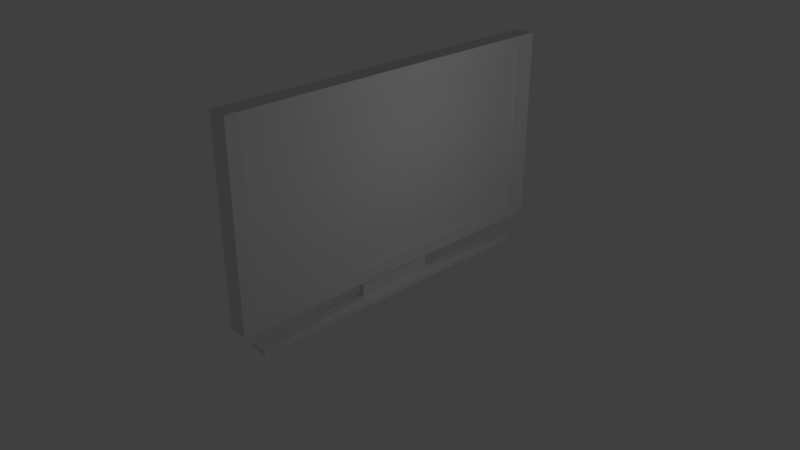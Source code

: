 # Source: tv.blend  (saved by Blender 2.79.0; exported with 4.5.12 LTS)
import bpy
from mathutils import Matrix  # noqa: F401  (used for matrix-valued properties, if any)

bpy.ops.wm.read_factory_settings(use_empty=True)
scene = bpy.context.scene
scene.name = 'Scene'

# ---- collections
col_collection_1 = bpy.data.collections.new('Collection 1'); scene.collection.children.link(col_collection_1)

# ---- materials (node trees are filled in below, after node groups)
mat_material = bpy.data.materials.new('Material')
mat_material.alpha_threshold = 0.0
mat_material.use_transparent_shadow = False
mat_material.roughness = 0.5
mat_material.line_color = (0.0, 0.0, 0.0, 1.0)
mat_material_001 = bpy.data.materials.new('Material.001')
mat_material_001.alpha_threshold = 0.0
mat_material_001.use_transparent_shadow = False
mat_material_001.roughness = 0.5

# ---- material node trees

# ---- world
world_world = bpy.data.worlds.new('World'); scene.world = world_world
world_world.color = (0.05088, 0.05088, 0.05088)
world_world.use_sun_shadow = False
world_world.sun_shadow_jitter_overblur = 0.0
world_world.cycles.sampling_method = 'MANUAL'

# ---- cameras
cam_camera = bpy.data.cameras.new('Camera')
cam_camera.clip_end = 100.0
cam_camera.lens = 35.0
cam_camera.sensor_width = 32.0
cam_camera.sensor_height = 18.0
cam_camera.ortho_scale = 7.314
cam_camera.dof.focus_distance = 0.0
cam_camera.dof.aperture_fstop = 128.0

# ---- lights
light_lamp = bpy.data.lights.new('Lamp', 'POINT')
light_lamp.transmission_factor = 0.0
light_lamp.cutoff_distance = 30.0
light_lamp.energy = 100.0
light_lamp.shadow_buffer_clip_start = 1.001
light_lamp.shadow_soft_size = 0.1
light_lamp.shadow_maximum_resolution = 0.006
light_lamp.use_absolute_resolution = True

# ---- meshes
me_cube = bpy.data.meshes.new('Cube')
me_cube.from_pydata([(1.0, 1.0, -1.0), (1.0, -1.0, -1.0), (-1.0, -1.0, -1.0), (-1.0, 1.0, -1.0), (1.0, 1.0, 1.0), (1.0, -1.0, 1.0), (-1.0, -1.0, 1.0), (-1.0, 1.0, 1.0), (1.0, -0.9192, -1.0), (-1.0, -0.9192, -1.0), (1.0, -0.9192, 1.0), (-1.0, -0.9192, 1.0), (-1.0, 0.9128, -1.0), (-1.0, 0.9128, 1.0), (1.0, 0.9128, -1.0), (1.0, 0.9128, 1.0), (1.0, 1.0, -0.8822), (1.0, -1.0, -0.8822), (-1.0, -1.0, -0.8822), (-1.0, 1.0, -0.8822), (-1.0, -0.9192, -0.8822), (1.0, -0.9192, -0.8822), (1.0, 0.9128, -0.8822), (-1.0, 0.9128, -0.8822), (1.0, 1.0, 0.8747), (1.0, -1.0, 0.8747), (-1.0, -1.0, 0.8747), (-1.0, 1.0, 0.8747), (-1.0, -0.9192, 0.8747), (1.0, -0.9192, 0.8747), (1.0, 0.9128, 0.8747), (-1.0, 0.9128, 0.8747), (-0.407, -0.9192, 0.8747), (-0.407, -0.9192, -0.8822), (-0.407, 0.9128, 0.8747), (-0.407, 0.9128, -0.8822), (1.0, -0.003182, -1.0), (0.0, -0.9192, -1.0), (-1.0, -0.003182, -1.0), (1.788e-07, 0.9128, -1.0), (0.25, -0.003182, -1.0), (1.0, -0.4612, -1.0), (-0.5, -0.9192, -1.0), (-1.0, 0.4548, -1.0), (-0.5, 0.9128, -1.0), (1.0, 0.4548, -1.0), (0.5, -0.9192, -1.0), (-1.0, -0.4612, -1.0), (0.5, 0.9128, -1.0), (-0.5, -0.003182, -1.0), (0.5, -0.003182, -1.0), (1.192e-07, 0.4548, -1.0), (2.98e-08, -0.4612, -1.0), (0.5, -0.4612, -1.0), (0.5, 0.4548, -1.0), (-0.5, 0.4548, -1.0), (-0.5, -0.4612, -1.0), (0.5, -0.003182, -1.0), (2.98e-08, -0.4612, -1.0), (-0.5, -0.003182, -1.0), (1.192e-07, 0.4548, -1.0), (0.5, -0.4612, -1.0), (0.5, 0.4548, -1.0), (-0.5, 0.4548, -1.0), (-0.5, -0.4612, -1.0), (4.47e-08, -0.2322, -1.0), (-0.25, -0.003182, -1.0), (8.941e-08, 0.2258, -1.0), (0.25, -0.4612, -1.0), (0.5, -0.2322, -1.0), (0.25, 0.4548, -1.0), (0.5, 0.2258, -1.0), (-0.25, 0.4548, -1.0), (-0.5, 0.2258, -1.0), (-0.25, -0.4612, -1.0), (-0.5, -0.2322, -1.0), (-0.25, -0.2322, -1.0), (-0.25, 0.2258, -1.0), (0.25, -0.2322, -1.0), (0.25, 0.2258, -1.0), (0.25, -0.003182, -1.198), (4.47e-08, -0.2322, -1.198), (-0.25, -0.003182, -1.198), (8.941e-08, 0.2258, -1.198), (-0.25, -0.2322, -1.198), (-0.25, 0.2258, -1.198), (0.25, -0.2322, -1.198), (0.25, 0.2258, -1.198), (4.47e-08, -0.2322, -1.198), (8.941e-08, 0.2258, -1.198), (-0.25, -0.2322, -1.198), (-0.25, 0.2258, -1.198), (0.25, -0.2322, -1.198), (0.25, 0.2258, -1.198), (0.9712, -0.003182, -1.229), (8.266e-09, -0.8928, -1.229), (-0.9712, -0.003182, -1.229), (1.819e-07, 0.8864, -1.229), (-0.9712, -0.8928, -1.229), (-0.9712, 0.8864, -1.229), (0.9712, -0.8928, -1.229), (0.9712, 0.8864, -1.229), (0.9712, -0.003182, -1.275), (6.615e-08, -0.003182, -1.275), (8.266e-09, -0.8928, -1.275), (-0.9712, -0.003182, -1.275), (1.819e-07, 0.8864, -1.275), (-0.9712, -0.8928, -1.275), (-0.9712, 0.8864, -1.275), (0.9712, -0.8928, -1.275), (0.9712, 0.8864, -1.275)], [], [(8, 1, 2, 9, 42, 37, 46), (10, 11, 6, 5), (29, 10, 5, 25), (25, 5, 6, 26), (31, 13, 7, 27), (16, 0, 3, 19), (26, 6, 11, 28), (30, 15, 10, 29), (15, 13, 11, 10), (56, 42, 9, 47), (0, 14, 48, 39, 44, 12, 3), (4, 7, 13, 15), (24, 4, 15, 30), (28, 11, 13, 31), (9, 20, 23, 12, 43, 38, 47), (0, 16, 22, 14), (14, 22, 21, 8, 41, 36, 45), (2, 18, 20, 9), (24, 16, 19, 27), (12, 23, 19, 3), (1, 17, 18, 2), (8, 21, 17, 1), (4, 24, 27, 7), (20, 28, 32, 33), (16, 24, 30, 22), (22, 30, 29, 21), (18, 26, 28, 20), (23, 31, 27, 19), (17, 25, 26, 18), (21, 29, 25, 17), (33, 32, 34, 35), (31, 23, 35, 34), (28, 31, 34, 32), (23, 20, 33, 35), (55, 49, 38, 43), (49, 55, 63, 73, 59), (53, 46, 37, 52), (50, 53, 61, 69, 57), (36, 41, 53, 50), (41, 8, 46, 53), (48, 54, 51, 39), (14, 45, 54, 48), (45, 36, 50, 54), (44, 55, 43, 12), (39, 51, 55, 44), (52, 56, 64, 74, 58), (49, 56, 47, 38), (51, 54, 62, 70, 60), (52, 37, 42, 56), (76, 66, 82, 84), (78, 68, 58, 65), (77, 66, 59, 73), (76, 74, 64, 75), (53, 52, 58, 68, 61), (55, 51, 60, 72, 63), (54, 50, 57, 71, 62), (56, 49, 59, 75, 64), (66, 76, 75, 59), (79, 40, 80, 87), (65, 58, 74, 76), (72, 77, 73, 63), (60, 67, 77, 72), (78, 65, 81, 86), (40, 78, 86, 80), (57, 69, 78, 40), (69, 61, 68, 78), (70, 79, 67, 60), (62, 71, 79, 70), (71, 57, 40, 79), (85, 83, 97, 99), (86, 81, 95, 100), (83, 87, 101, 97), (84, 82, 96, 98), (66, 77, 85, 82), (77, 67, 83, 85), (67, 79, 87, 83), (65, 76, 84, 81), (83, 87, 93, 89), (81, 86, 92, 88), (85, 83, 89, 91), (81, 84, 90, 88), (95, 98, 107, 104), (99, 97, 106, 108), (100, 95, 104, 109), (97, 101, 110, 106), (81, 84, 98, 95), (87, 80, 94, 101), (80, 86, 100, 94), (82, 85, 99, 96), (110, 102, 103, 106), (103, 104, 107, 105), (106, 103, 105, 108), (102, 109, 104, 103), (101, 94, 102, 110), (94, 100, 109, 102), (96, 99, 108, 105), (98, 96, 105, 107)])
me_cube.polygons.foreach_set('material_index', [0, 0, 0, 0, 0, 0, 0, 0, 0, 0, 0, 0, 0, 0, 0, 0, 0, 0, 0, 0, 0, 0, 0, 0, 0, 0, 0, 0, 0, 0, 1, 0, 0, 0, 0, 0, 0, 0, 0, 0, 0, 0, 0, 0, 0, 0, 0, 0, 0, 0, 0, 0, 0, 0, 0, 0, 0, 0, 0, 0, 0, 0, 0, 0, 0, 0, 0, 0, 0, 0, 0, 0, 0, 0, 0, 0, 0, 0, 0, 0, 0, 0, 0, 0, 0, 0, 0, 0, 0, 0, 0, 0, 0, 0, 0, 0, 0])
me_cube.materials.append(mat_material)
me_cube.materials.append(mat_material_001)
me_cube.use_remesh_preserve_volume = False
me_cube.use_remesh_preserve_attributes = False
me_cube.use_mirror_vertex_groups = False
me_cube.update()

# ---- objects
ob_cube = bpy.data.objects.new('Cube', me_cube)
ob_lamp = bpy.data.objects.new('Lamp', light_lamp)
ob_camera = bpy.data.objects.new('Camera', cam_camera)

# ---- transforms, parenting, visibility, modifiers, constraints
ob_cube.location = (-2.144, 0.1888, 3.706)
ob_cube.scale = (-0.282, 5.261, 2.869)
ob_cube.lock_rotations_4d = False
ob_cube.empty_display_type = 'ARROWS'
ob_cube.lineart.crease_threshold = 0.0
ob_lamp.location = (4.076, 1.005, 5.904)
ob_lamp.rotation_euler = (0.6503, 0.05522, 1.866)
ob_lamp.lock_rotations_4d = False
ob_lamp.empty_display_type = 'ARROWS'
ob_lamp.color = (0.0, 0.0, 0.0, 0.0)
ob_lamp.lineart.crease_threshold = 0.0
ob_camera.location = (13.79, -14.6, 12.86)
ob_camera.rotation_euler = (1.109, 0.0, 0.8149)
ob_camera.lock_rotations_4d = False
ob_camera.empty_display_type = 'ARROWS'
ob_camera.color = (0.0, 0.0, 0.0, 0.0)
ob_camera.display_type = 'WIRE'
ob_camera.lineart.crease_threshold = 0.0

# ---- collection membership
col_collection_1.objects.link(ob_cube)
col_collection_1.objects.link(ob_lamp)
col_collection_1.objects.link(ob_camera)

# ---- scene / render settings (as saved in the file)
scene.camera = ob_camera
scene.frame_start = 1; scene.frame_end = 250; scene.frame_set(1)
scene.render.engine = 'BLENDER_EEVEE_NEXT'
scene.render.resolution_percentage = 50
scene.render.dither_intensity = 0.0
scene.cycles.use_denoising = False
scene.cycles.samples = 128
scene.cycles.sampling_pattern = 'TABULATED_SOBOL'
scene.cycles.use_adaptive_sampling = False
scene.cycles.use_light_tree = False
scene.cycles.blur_glossy = 0.0
scene.cycles.sample_clamp_indirect = 0.0
scene.view_settings.view_transform = 'Standard'
bpy.context.view_layer.update()
